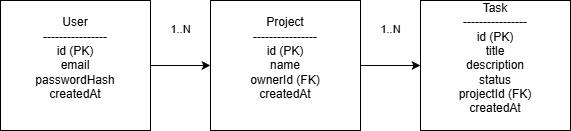

The diagram above was exported from draw.io. Its source (the exported page's mxGraphModel, read from the mxfile embedded in the PNG):
<mxGraphModel dx="786" dy="1153" grid="1" gridSize="10" guides="1" tooltips="1" connect="1" arrows="1" fold="1" page="1" pageScale="1" pageWidth="827" pageHeight="1169" math="0" shadow="0">
  <root>
    <mxCell id="0" />
    <mxCell id="1" parent="0" />
    <mxCell id="nx02OFzZBMWBeKok-KTZ-7" edge="1" parent="1" source="nx02OFzZBMWBeKok-KTZ-1" style="edgeStyle=orthogonalEdgeStyle;rounded=0;orthogonalLoop=1;jettySize=auto;html=1;exitX=1;exitY=0.5;exitDx=0;exitDy=0;entryX=0;entryY=0.5;entryDx=0;entryDy=0;verticalAlign=bottom;" target="nx02OFzZBMWBeKok-KTZ-2" value="&#10;1..N&#10;&#10;">
      <mxGeometry relative="1" as="geometry" />
    </mxCell>
    <mxCell id="nx02OFzZBMWBeKok-KTZ-1" parent="1" style="rounded=0;whiteSpace=wrap;html=1;" value="&lt;div&gt;User&lt;/div&gt;&lt;div&gt;----------------&lt;/div&gt;&lt;div&gt;id (PK)&lt;/div&gt;&lt;div&gt;email&lt;/div&gt;&lt;div&gt;passwordHash&lt;/div&gt;&lt;div&gt;createdAt&lt;/div&gt;&lt;div&gt;&lt;br&gt;&lt;/div&gt;" vertex="1">
      <mxGeometry height="130" width="150" x="90" y="310" as="geometry" />
    </mxCell>
    <mxCell id="nx02OFzZBMWBeKok-KTZ-8" edge="1" parent="1" source="nx02OFzZBMWBeKok-KTZ-2" style="edgeStyle=orthogonalEdgeStyle;rounded=0;orthogonalLoop=1;jettySize=auto;html=1;exitX=1;exitY=0.5;exitDx=0;exitDy=0;entryX=0;entryY=0.5;entryDx=0;entryDy=0;verticalAlign=bottom;" target="nx02OFzZBMWBeKok-KTZ-3" value="&#10;1..N&#10;&#10;">
      <mxGeometry relative="1" as="geometry" />
    </mxCell>
    <mxCell id="nx02OFzZBMWBeKok-KTZ-2" parent="1" style="rounded=0;whiteSpace=wrap;html=1;" value="&lt;div&gt;Project&lt;/div&gt;&lt;div&gt;----------------&lt;/div&gt;&lt;div&gt;id (PK)&lt;/div&gt;&lt;div&gt;name&lt;/div&gt;&lt;div&gt;ownerId (FK)&lt;/div&gt;&lt;div&gt;createdAt&lt;/div&gt;&lt;div&gt;&lt;br&gt;&lt;/div&gt;" vertex="1">
      <mxGeometry height="130" width="150" x="300" y="310" as="geometry" />
    </mxCell>
    <mxCell id="nx02OFzZBMWBeKok-KTZ-3" parent="1" style="rounded=0;whiteSpace=wrap;html=1;" value="&lt;div&gt;Task&lt;/div&gt;&lt;div&gt;----------------&lt;/div&gt;&lt;div&gt;id (PK)&lt;/div&gt;&lt;div&gt;title&lt;/div&gt;&lt;div&gt;description&lt;/div&gt;&lt;div&gt;status&lt;/div&gt;&lt;div&gt;projectId (FK)&lt;/div&gt;&lt;div&gt;createdAt&lt;/div&gt;&lt;div&gt;&lt;br&gt;&lt;/div&gt;" vertex="1">
      <mxGeometry height="130" width="150" x="510" y="310" as="geometry" />
    </mxCell>
  </root>
</mxGraphModel>